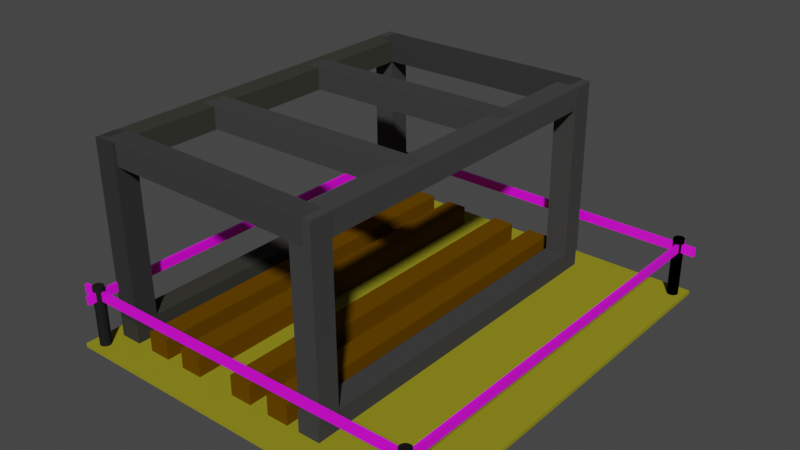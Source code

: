 # Source: blend.blend  (saved by Blender 2.80.75; exported with 4.5.12 LTS)
import bpy
from mathutils import Matrix  # noqa: F401  (used for matrix-valued properties, if any)

bpy.ops.wm.read_factory_settings(use_empty=True)
scene = bpy.context.scene
scene.name = 'Scene'

# ---- collections
col_collection = bpy.data.collections.new('Collection'); scene.collection.children.link(col_collection)

# ---- images (referenced by path relative to the original .blend; pixels are not part of the script)
import os
ASSET_DIR = os.environ.get("B2B_ASSET_DIR", "")  # directory of the original .blend (textures are referenced by path, not embedded)
HERE = os.path.dirname(os.path.abspath(__file__))  # packed textures are extracted next to this script under _unpacked/

def load_image(name, relpath, width, height, colorspace="sRGB"):
    """Load a texture the original file referenced (path relative to the .blend, or extracted next to this script)."""
    p = next((c for c in (os.path.join(HERE, relpath), os.path.join(ASSET_DIR, relpath)) if relpath and os.path.exists(c)), "")
    if p:
        img = bpy.data.images.load(p, check_existing=True)
        img.name = name
    else:  # same state as the original file: an image datablock whose file is absent (Cycles renders it pink)
        img = bpy.data.images.new(name, width, height)
        img.source = "FILE"
        img.filepath = "//" + (relpath or name)
    img.colorspace_settings.name = colorspace
    return img
img_polosy_zheltyy_chernyy_f8074ed_jpg = load_image('polosy-zheltyy-chernyy-f8074ed.jpg', 'polosy-zheltyy-chernyy-f8074ed.jpg', 1024, 1024, 'sRGB')
img_polosy_zheltyy_chernyy_f8074ed_jpg_001 = load_image('polosy-zheltyy-chernyy-f8074ed.jpg.001', 'polosy-zheltyy-chernyy-f8074ed.jpg', 1024, 1024, 'sRGB')
img_polosy_zheltyy_chernyy_f8074ed_jpg_002 = load_image('polosy-zheltyy-chernyy-f8074ed.jpg.002', 'polosy-zheltyy-chernyy-f8074ed.jpg', 1024, 1024, 'sRGB')
img_polosy_zheltyy_chernyy_f8074ed_jpg_003 = load_image('polosy-zheltyy-chernyy-f8074ed.jpg.003', 'polosy-zheltyy-chernyy-f8074ed.jpg', 1024, 1024, 'sRGB')

# ---- materials (node trees are filled in below, after node groups)
mat_material = bpy.data.materials.new('Material')
mat_material.alpha_threshold = 0.0
mat_material.use_transparent_shadow = False
mat_material.diffuse_color = (0.2883, 0.2659, 0.01665, 1.0)
mat_material.line_color = (0.0, 0.0, 0.0, 1.0)
mat_material_027 = bpy.data.materials.new('Material.027')
mat_material_027.use_transparent_shadow = False
mat_material_027.diffuse_color = (0.0, 0.0, 0.0, 1.0)
mat_material_028 = bpy.data.materials.new('Material.028')
mat_material_028.use_transparent_shadow = False
mat_material_028.diffuse_color = (0.01467, 0.01467, 0.01467, 1.0)
mat_material_030 = bpy.data.materials.new('Material.030')
mat_material_030.use_transparent_shadow = False
mat_material_030.diffuse_color = (0.01467, 0.01467, 0.01467, 1.0)
mat_material_029 = bpy.data.materials.new('Material.029')
mat_material_029.use_transparent_shadow = False
mat_material_029.diffuse_color = (0.01002, 0.01002, 0.01002, 1.0)
mat_material_002 = bpy.data.materials.new('Material.002')
mat_material_002.use_transparent_shadow = False
mat_material_003 = bpy.data.materials.new('Material.003')
mat_material_003.use_transparent_shadow = False
mat_material_004 = bpy.data.materials.new('Material.004')
mat_material_004.use_transparent_shadow = False
mat_material_005 = bpy.data.materials.new('Material.005')
mat_material_005.use_transparent_shadow = False
mat_material_006 = bpy.data.materials.new('Material.006')
mat_material_006.use_transparent_shadow = False
mat_material_006.diffuse_color = (0.1237, 0.0558, 0.0, 1.0)
mat_material_001 = bpy.data.materials.new('Material.001')
mat_material_001.use_transparent_shadow = False
mat_material_001.diffuse_color = (0.05222, 0.05222, 0.05222, 1.0)
mat_material_011 = bpy.data.materials.new('Material.011')
mat_material_011.use_transparent_shadow = False
mat_material_011.diffuse_color = (0.03522, 0.03522, 0.03522, 1.0)
mat_material_013 = bpy.data.materials.new('Material.013')
mat_material_013.use_transparent_shadow = False
mat_material_013.diffuse_color = (0.04203, 0.04155, 0.03464, 1.0)
mat_material_015 = bpy.data.materials.new('Material.015')
mat_material_015.use_transparent_shadow = False
mat_material_015.diffuse_color = (0.04955, 0.04955, 0.04955, 1.0)
mat_material_016 = bpy.data.materials.new('Material.016')
mat_material_016.use_transparent_shadow = False
mat_material_016.diffuse_color = (0.05222, 0.05222, 0.05222, 1.0)
mat_material_017 = bpy.data.materials.new('Material.017')
mat_material_017.use_transparent_shadow = False
mat_material_017.diffuse_color = (0.05222, 0.05222, 0.05222, 1.0)
mat_material_018 = bpy.data.materials.new('Material.018')
mat_material_018.use_transparent_shadow = False
mat_material_018.diffuse_color = (0.05497, 0.05497, 0.05497, 1.0)
mat_material_019 = bpy.data.materials.new('Material.019')
mat_material_019.use_transparent_shadow = False
mat_material_019.diffuse_color = (0.04445, 0.04395, 0.0366, 1.0)
mat_material_020 = bpy.data.materials.new('Material.020')
mat_material_020.use_transparent_shadow = False
mat_material_020.diffuse_color = (0.04696, 0.04696, 0.04696, 1.0)
mat_material_021 = bpy.data.materials.new('Material.021')
mat_material_021.use_transparent_shadow = False
mat_material_021.diffuse_color = (0.03741, 0.03741, 0.03741, 1.0)
mat_material_022 = bpy.data.materials.new('Material.022')
mat_material_022.use_transparent_shadow = False
mat_material_022.diffuse_color = (0.04955, 0.04955, 0.04955, 1.0)
mat_material_023 = bpy.data.materials.new('Material.023')
mat_material_023.use_transparent_shadow = False
mat_material_023.diffuse_color = (0.05222, 0.05222, 0.05222, 1.0)
mat_material_024 = bpy.data.materials.new('Material.024')
mat_material_024.use_transparent_shadow = False
mat_material_024.diffuse_color = (0.1237, 0.0558, 0.0, 1.0)
mat_material_025 = bpy.data.materials.new('Material.025')
mat_material_025.use_transparent_shadow = False
mat_material_025.diffuse_color = (0.1237, 0.0558, 0.0, 1.0)
mat_material_026 = bpy.data.materials.new('Material.026')
mat_material_026.use_transparent_shadow = False
mat_material_026.diffuse_color = (0.1237, 0.0558, 0.0, 1.0)

# ---- material node trees
mat_material_002.use_nodes = True; mat_material_002.node_tree.nodes.clear()
_N = mat_material_002.node_tree.nodes; _L = mat_material_002.node_tree.links
n0 = _N.new('ShaderNodeOutputMaterial'); n0.name = 'Material Output'; n0.location = (300, 300)
n1 = _N.new('ShaderNodeBsdfPrincipled'); n1.name = 'Principled BSDF'; n1.location = (10, 300)
n1.distribution = 'GGX'
n1.subsurface_method = 'BURLEY'
n1.inputs[3].default_value = 1.45
n1.inputs[27].default_value = (0.0, 0.0, 0.0, 1.0)
n1.inputs[28].default_value = 1.0
n2 = _N.new('ShaderNodeTexImage'); n2.name = 'Image Texture'; n2.location = (-375, 143)
n2.image = img_polosy_zheltyy_chernyy_f8074ed_jpg
_L.new(n1.outputs[0], n0.inputs[0])
_L.new(n2.outputs[0], n1.inputs[0])
n0.is_active_output = True
mat_material_003.use_nodes = True; mat_material_003.node_tree.nodes.clear()
_N = mat_material_003.node_tree.nodes; _L = mat_material_003.node_tree.links
n0 = _N.new('ShaderNodeOutputMaterial'); n0.name = 'Material Output'; n0.location = (300, 300)
n1 = _N.new('ShaderNodeBsdfPrincipled'); n1.name = 'Principled BSDF'; n1.location = (10, 300)
n1.distribution = 'GGX'
n1.subsurface_method = 'BURLEY'
n1.inputs[3].default_value = 1.45
n1.inputs[27].default_value = (0.0, 0.0, 0.0, 1.0)
n1.inputs[28].default_value = 1.0
n2 = _N.new('ShaderNodeTexImage'); n2.name = 'Image Texture'; n2.location = (-375, 143)
n2.image = img_polosy_zheltyy_chernyy_f8074ed_jpg_001
_L.new(n1.outputs[0], n0.inputs[0])
_L.new(n2.outputs[0], n1.inputs[0])
n0.is_active_output = True
mat_material_004.use_nodes = True; mat_material_004.node_tree.nodes.clear()
_N = mat_material_004.node_tree.nodes; _L = mat_material_004.node_tree.links
n0 = _N.new('ShaderNodeOutputMaterial'); n0.name = 'Material Output'; n0.location = (300, 300)
n1 = _N.new('ShaderNodeBsdfPrincipled'); n1.name = 'Principled BSDF'; n1.location = (10, 300)
n1.distribution = 'GGX'
n1.subsurface_method = 'BURLEY'
n1.inputs[3].default_value = 1.45
n1.inputs[27].default_value = (0.0, 0.0, 0.0, 1.0)
n1.inputs[28].default_value = 1.0
n2 = _N.new('ShaderNodeTexImage'); n2.name = 'Image Texture'; n2.location = (-375, 143)
n2.image = img_polosy_zheltyy_chernyy_f8074ed_jpg_002
_L.new(n1.outputs[0], n0.inputs[0])
_L.new(n2.outputs[0], n1.inputs[0])
n0.is_active_output = True
mat_material_005.use_nodes = True; mat_material_005.node_tree.nodes.clear()
_N = mat_material_005.node_tree.nodes; _L = mat_material_005.node_tree.links
n0 = _N.new('ShaderNodeOutputMaterial'); n0.name = 'Material Output'; n0.location = (300, 300)
n1 = _N.new('ShaderNodeBsdfPrincipled'); n1.name = 'Principled BSDF'; n1.location = (10, 300)
n1.distribution = 'GGX'
n1.subsurface_method = 'BURLEY'
n1.inputs[3].default_value = 1.45
n1.inputs[27].default_value = (0.0, 0.0, 0.0, 1.0)
n1.inputs[28].default_value = 1.0
n2 = _N.new('ShaderNodeTexImage'); n2.name = 'Image Texture'; n2.location = (-375, 143)
n2.image = img_polosy_zheltyy_chernyy_f8074ed_jpg_003
_L.new(n1.outputs[0], n0.inputs[0])
_L.new(n2.outputs[0], n1.inputs[0])
n0.is_active_output = True

# ---- world
world_world = bpy.data.worlds.new('World'); scene.world = world_world
world_world.use_nodes = True; world_world.node_tree.nodes.clear()
_N = world_world.node_tree.nodes; _L = world_world.node_tree.links
n0 = _N.new('ShaderNodeOutputWorld'); n0.name = 'World Output'; n0.location = (300, 300)
n1 = _N.new('ShaderNodeBackground'); n1.name = 'Background'; n1.location = (10, 300)
n1.inputs[0].default_value = (0.05088, 0.05088, 0.05088, 1.0)
_L.new(n1.outputs[0], n0.inputs[0])
n0.is_active_output = True
world_world.color = (0.05088, 0.05088, 0.05088)
world_world.use_sun_shadow = False
world_world.sun_shadow_jitter_overblur = 0.0

# ---- meshes
me_cube = bpy.data.meshes.new('Cube')
me_cube.from_pydata([(1.0, 1.0, 1.0), (1.0, 1.0, -1.0), (1.0, -1.0, 1.0), (1.0, -1.0, -1.0), (-1.0, 1.0, 1.0), (-1.0, 1.0, -1.0), (-1.0, -1.0, 1.0), (-1.0, -1.0, -1.0)], [], [(0, 4, 6, 2), (3, 2, 6, 7), (7, 6, 4, 5), (5, 1, 3, 7), (1, 0, 2, 3), (5, 4, 0, 1)])
_uv = me_cube.uv_layers.new(name='UVMap')
_uv.uv.foreach_set('vector', [0.375, 0.0, 0.625, 0.0, 0.625, 0.25, 0.375, 0.25, 0.375, 0.25, 0.625, 0.25, 0.625, 0.5, 0.375, 0.5, 0.375, 0.5, 0.625, 0.5, 0.625, 0.75, 0.375, 0.75, 0.375, 0.75, 0.625, 0.75, 0.625, 1.0, 0.375, 1.0, 0.125, 0.5, 0.375, 0.5, 0.375, 0.75, 0.125, 0.75, 0.625, 0.5, 0.875, 0.5, 0.875, 0.75, 0.625, 0.75])
me_cube.materials.append(mat_material)
me_cube.use_remesh_preserve_volume = False
me_cube.use_remesh_preserve_attributes = False
me_cube.use_mirror_vertex_groups = False
me_cube.update()
me_cylinder = bpy.data.meshes.new('Cylinder')
me_cylinder.from_pydata([(0.0, 1.0, -1.0), (0.0, 1.0, 1.0), (0.1951, 0.9808, -1.0), (0.1951, 0.9808, 1.0), (0.3827, 0.9239, -1.0), (0.3827, 0.9239, 1.0), (0.5556, 0.8315, -1.0), (0.5556, 0.8315, 1.0), (0.7071, 0.7071, -1.0), (0.7071, 0.7071, 1.0), (0.8315, 0.5556, -1.0), (0.8315, 0.5556, 1.0), (0.9239, 0.3827, -1.0), (0.9239, 0.3827, 1.0), (0.9808, 0.1951, -1.0), (0.9808, 0.1951, 1.0), (1.0, 7.55e-08, -1.0), (1.0, 7.55e-08, 1.0), (0.9808, -0.1951, -1.0), (0.9808, -0.1951, 1.0), (0.9239, -0.3827, -1.0), (0.9239, -0.3827, 1.0), (0.8315, -0.5556, -1.0), (0.8315, -0.5556, 1.0), (0.7071, -0.7071, -1.0), (0.7071, -0.7071, 1.0), (0.5556, -0.8315, -1.0), (0.5556, -0.8315, 1.0), (0.3827, -0.9239, -1.0), (0.3827, -0.9239, 1.0), (0.1951, -0.9808, -1.0), (0.1951, -0.9808, 1.0), (-3.258e-07, -1.0, -1.0), (-3.258e-07, -1.0, 1.0), (-0.1951, -0.9808, -1.0), (-0.1951, -0.9808, 1.0), (-0.3827, -0.9239, -1.0), (-0.3827, -0.9239, 1.0), (-0.5556, -0.8315, -1.0), (-0.5556, -0.8315, 1.0), (-0.7071, -0.7071, -1.0), (-0.7071, -0.7071, 1.0), (-0.8315, -0.5556, -1.0), (-0.8315, -0.5556, 1.0), (-0.9239, -0.3827, -1.0), (-0.9239, -0.3827, 1.0), (-0.9808, -0.1951, -1.0), (-0.9808, -0.1951, 1.0), (-1.0, 9.656e-07, -1.0), (-1.0, 9.656e-07, 1.0), (-0.9808, 0.1951, -1.0), (-0.9808, 0.1951, 1.0), (-0.9239, 0.3827, -1.0), (-0.9239, 0.3827, 1.0), (-0.8315, 0.5556, -1.0), (-0.8315, 0.5556, 1.0), (-0.7071, 0.7071, -1.0), (-0.7071, 0.7071, 1.0), (-0.5556, 0.8315, -1.0), (-0.5556, 0.8315, 1.0), (-0.3827, 0.9239, -1.0), (-0.3827, 0.9239, 1.0), (-0.1951, 0.9808, -1.0), (-0.1951, 0.9808, 1.0)], [], [(0, 1, 3, 2), (2, 3, 5, 4), (4, 5, 7, 6), (6, 7, 9, 8), (8, 9, 11, 10), (10, 11, 13, 12), (12, 13, 15, 14), (14, 15, 17, 16), (16, 17, 19, 18), (18, 19, 21, 20), (20, 21, 23, 22), (22, 23, 25, 24), (24, 25, 27, 26), (26, 27, 29, 28), (28, 29, 31, 30), (30, 31, 33, 32), (32, 33, 35, 34), (34, 35, 37, 36), (36, 37, 39, 38), (38, 39, 41, 40), (40, 41, 43, 42), (42, 43, 45, 44), (44, 45, 47, 46), (46, 47, 49, 48), (48, 49, 51, 50), (50, 51, 53, 52), (52, 53, 55, 54), (54, 55, 57, 56), (56, 57, 59, 58), (58, 59, 61, 60), (3, 1, 63, 61, 59, 57, 55, 53, 51, 49, 47, 45, 43, 41, 39, 37, 35, 33, 31, 29, 27, 25, 23, 21, 19, 17, 15, 13, 11, 9, 7, 5), (60, 61, 63, 62), (62, 63, 1, 0), (0, 2, 4, 6, 8, 10, 12, 14, 16, 18, 20, 22, 24, 26, 28, 30, 32, 34, 36, 38, 40, 42, 44, 46, 48, 50, 52, 54, 56, 58, 60, 62)])
_uv = me_cylinder.uv_layers.new(name='UVMap')
_uv.uv.foreach_set('vector', [1.0, 0.5, 1.0, 1.0, 0.9688, 1.0, 0.9688, 0.5, 0.9688, 0.5, 0.9688, 1.0, 0.9375, 1.0, 0.9375, 0.5, 0.9375, 0.5, 0.9375, 1.0, 0.9062, 1.0, 0.9062, 0.5, 0.9062, 0.5, 0.9062, 1.0, 0.875, 1.0, 0.875, 0.5, 0.875, 0.5, 0.875, 1.0, 0.8438, 1.0, 0.8438, 0.5, 0.8438, 0.5, 0.8438, 1.0, 0.8125, 1.0, 0.8125, 0.5, 0.8125, 0.5, 0.8125, 1.0, 0.7812, 1.0, 0.7812, 0.5, 0.7812, 0.5, 0.7812, 1.0, 0.75, 1.0, 0.75, 0.5, 0.75, 0.5, 0.75, 1.0, 0.7188, 1.0, 0.7188, 0.5, 0.7188, 0.5, 0.7188, 1.0, 0.6875, 1.0, 0.6875, 0.5, 0.6875, 0.5, 0.6875, 1.0, 0.6562, 1.0, 0.6562, 0.5, 0.6562, 0.5, 0.6562, 1.0, 0.625, 1.0, 0.625, 0.5, 0.625, 0.5, 0.625, 1.0, 0.5938, 1.0, 0.5938, 0.5, 0.5938, 0.5, 0.5938, 1.0, 0.5625, 1.0, 0.5625, 0.5, 0.5625, 0.5, 0.5625, 1.0, 0.5312, 1.0, 0.5312, 0.5, 0.5312, 0.5, 0.5312, 1.0, 0.5, 1.0, 0.5, 0.5, 0.5, 0.5, 0.5, 1.0, 0.4688, 1.0, 0.4688, 0.5, 0.4688, 0.5, 0.4688, 1.0, 0.4375, 1.0, 0.4375, 0.5, 0.4375, 0.5, 0.4375, 1.0, 0.4062, 1.0, 0.4062, 0.5, 0.4062, 0.5, 0.4062, 1.0, 0.375, 1.0, 0.375, 0.5, 0.375, 0.5, 0.375, 1.0, 0.3438, 1.0, 0.3438, 0.5, 0.3438, 0.5, 0.3438, 1.0, 0.3125, 1.0, 0.3125, 0.5, 0.3125, 0.5, 0.3125, 1.0, 0.2812, 1.0, 0.2812, 0.5, 0.2812, 0.5, 0.2812, 1.0, 0.25, 1.0, 0.25, 0.5, 0.25, 0.5, 0.25, 1.0, 0.2188, 1.0, 0.2188, 0.5, 0.2188, 0.5, 0.2188, 1.0, 0.1875, 1.0, 0.1875, 0.5, 0.1875, 0.5, 0.1875, 1.0, 0.1562, 1.0, 0.1562, 0.5, 0.1562, 0.5, 0.1562, 1.0, 0.125, 1.0, 0.125, 0.5, 0.125, 0.5, 0.125, 1.0, 0.09375, 1.0, 0.09375, 0.5, 0.09375, 0.5, 0.09375, 1.0, 0.0625, 1.0, 0.0625, 0.5, 0.2968, 0.4854, 0.25, 0.49, 0.2032, 0.4854, 0.1582, 0.4717, 0.1167, 0.4496, 0.08029, 0.4197, 0.05045, 0.3833, 0.02827, 0.3418, 0.01461, 0.2968, 0.01, 0.25, 0.01461, 0.2032, 0.02827, 0.1582, 0.05045, 0.1167, 0.08029, 0.08029, 0.1167, 0.05045, 0.1582, 0.02827, 0.2032, 0.01461, 0.25, 0.01, 0.2968, 0.01461, 0.3418, 0.02827, 0.3833, 0.05045, 0.4197, 0.08029, 0.4496, 0.1167, 0.4717, 0.1582, 0.4854, 0.2032, 0.49, 0.25, 0.4854, 0.2968, 0.4717, 0.3418, 0.4496, 0.3833, 0.4197, 0.4197, 0.3833, 0.4496, 0.3418, 0.4717, 0.0625, 0.5, 0.0625, 1.0, 0.03125, 1.0, 0.03125, 0.5, 0.03125, 0.5, 0.03125, 1.0, 0.0, 1.0, 0.0, 0.5, 0.75, 0.49, 0.7968, 0.4854, 0.8418, 0.4717, 0.8833, 0.4496, 0.9197, 0.4197, 0.9496, 0.3833, 0.9717, 0.3418, 0.9854, 0.2968, 0.99, 0.25, 0.9854, 0.2032, 0.9717, 0.1582, 0.9496, 0.1167, 0.9197, 0.08029, 0.8833, 0.05045, 0.8418, 0.02827, 0.7968, 0.01461, 0.75, 0.01, 0.7032, 0.01461, 0.6582, 0.02827, 0.6167, 0.05045, 0.5803, 0.08029, 0.5504, 0.1167, 0.5283, 0.1582, 0.5146, 0.2032, 0.51, 0.25, 0.5146, 0.2968, 0.5283, 0.3418, 0.5504, 0.3833, 0.5803, 0.4197, 0.6167, 0.4496, 0.6582, 0.4717, 0.7032, 0.4854])
me_cylinder.materials.append(mat_material_027)
me_cylinder.use_remesh_preserve_volume = False
me_cylinder.use_remesh_preserve_attributes = False
me_cylinder.use_mirror_vertex_groups = False
me_cylinder.update()
me_cylinder_001 = bpy.data.meshes.new('Cylinder.001')
me_cylinder_001.from_pydata([(0.0, 1.0, -1.0), (0.0, 1.0, 1.0), (0.1951, 0.9808, -1.0), (0.1951, 0.9808, 1.0), (0.3827, 0.9239, -1.0), (0.3827, 0.9239, 1.0), (0.5556, 0.8315, -1.0), (0.5556, 0.8315, 1.0), (0.7071, 0.7071, -1.0), (0.7071, 0.7071, 1.0), (0.8315, 0.5556, -1.0), (0.8315, 0.5556, 1.0), (0.9239, 0.3827, -1.0), (0.9239, 0.3827, 1.0), (0.9808, 0.1951, -1.0), (0.9808, 0.1951, 1.0), (1.0, 7.55e-08, -1.0), (1.0, 7.55e-08, 1.0), (0.9808, -0.1951, -1.0), (0.9808, -0.1951, 1.0), (0.9239, -0.3827, -1.0), (0.9239, -0.3827, 1.0), (0.8315, -0.5556, -1.0), (0.8315, -0.5556, 1.0), (0.7071, -0.7071, -1.0), (0.7071, -0.7071, 1.0), (0.5556, -0.8315, -1.0), (0.5556, -0.8315, 1.0), (0.3827, -0.9239, -1.0), (0.3827, -0.9239, 1.0), (0.1951, -0.9808, -1.0), (0.1951, -0.9808, 1.0), (-3.258e-07, -1.0, -1.0), (-3.258e-07, -1.0, 1.0), (-0.1951, -0.9808, -1.0), (-0.1951, -0.9808, 1.0), (-0.3827, -0.9239, -1.0), (-0.3827, -0.9239, 1.0), (-0.5556, -0.8315, -1.0), (-0.5556, -0.8315, 1.0), (-0.7071, -0.7071, -1.0), (-0.7071, -0.7071, 1.0), (-0.8315, -0.5556, -1.0), (-0.8315, -0.5556, 1.0), (-0.9239, -0.3827, -1.0), (-0.9239, -0.3827, 1.0), (-0.9808, -0.1951, -1.0), (-0.9808, -0.1951, 1.0), (-1.0, 9.656e-07, -1.0), (-1.0, 9.656e-07, 1.0), (-0.9808, 0.1951, -1.0), (-0.9808, 0.1951, 1.0), (-0.9239, 0.3827, -1.0), (-0.9239, 0.3827, 1.0), (-0.8315, 0.5556, -1.0), (-0.8315, 0.5556, 1.0), (-0.7071, 0.7071, -1.0), (-0.7071, 0.7071, 1.0), (-0.5556, 0.8315, -1.0), (-0.5556, 0.8315, 1.0), (-0.3827, 0.9239, -1.0), (-0.3827, 0.9239, 1.0), (-0.1951, 0.9808, -1.0), (-0.1951, 0.9808, 1.0)], [], [(0, 1, 3, 2), (2, 3, 5, 4), (4, 5, 7, 6), (6, 7, 9, 8), (8, 9, 11, 10), (10, 11, 13, 12), (12, 13, 15, 14), (14, 15, 17, 16), (16, 17, 19, 18), (18, 19, 21, 20), (20, 21, 23, 22), (22, 23, 25, 24), (24, 25, 27, 26), (26, 27, 29, 28), (28, 29, 31, 30), (30, 31, 33, 32), (32, 33, 35, 34), (34, 35, 37, 36), (36, 37, 39, 38), (38, 39, 41, 40), (40, 41, 43, 42), (42, 43, 45, 44), (44, 45, 47, 46), (46, 47, 49, 48), (48, 49, 51, 50), (50, 51, 53, 52), (52, 53, 55, 54), (54, 55, 57, 56), (56, 57, 59, 58), (58, 59, 61, 60), (3, 1, 63, 61, 59, 57, 55, 53, 51, 49, 47, 45, 43, 41, 39, 37, 35, 33, 31, 29, 27, 25, 23, 21, 19, 17, 15, 13, 11, 9, 7, 5), (60, 61, 63, 62), (62, 63, 1, 0), (0, 2, 4, 6, 8, 10, 12, 14, 16, 18, 20, 22, 24, 26, 28, 30, 32, 34, 36, 38, 40, 42, 44, 46, 48, 50, 52, 54, 56, 58, 60, 62)])
_uv = me_cylinder_001.uv_layers.new(name='UVMap')
_uv.uv.foreach_set('vector', [1.0, 0.5, 1.0, 1.0, 0.9688, 1.0, 0.9688, 0.5, 0.9688, 0.5, 0.9688, 1.0, 0.9375, 1.0, 0.9375, 0.5, 0.9375, 0.5, 0.9375, 1.0, 0.9062, 1.0, 0.9062, 0.5, 0.9062, 0.5, 0.9062, 1.0, 0.875, 1.0, 0.875, 0.5, 0.875, 0.5, 0.875, 1.0, 0.8438, 1.0, 0.8438, 0.5, 0.8438, 0.5, 0.8438, 1.0, 0.8125, 1.0, 0.8125, 0.5, 0.8125, 0.5, 0.8125, 1.0, 0.7812, 1.0, 0.7812, 0.5, 0.7812, 0.5, 0.7812, 1.0, 0.75, 1.0, 0.75, 0.5, 0.75, 0.5, 0.75, 1.0, 0.7188, 1.0, 0.7188, 0.5, 0.7188, 0.5, 0.7188, 1.0, 0.6875, 1.0, 0.6875, 0.5, 0.6875, 0.5, 0.6875, 1.0, 0.6562, 1.0, 0.6562, 0.5, 0.6562, 0.5, 0.6562, 1.0, 0.625, 1.0, 0.625, 0.5, 0.625, 0.5, 0.625, 1.0, 0.5938, 1.0, 0.5938, 0.5, 0.5938, 0.5, 0.5938, 1.0, 0.5625, 1.0, 0.5625, 0.5, 0.5625, 0.5, 0.5625, 1.0, 0.5312, 1.0, 0.5312, 0.5, 0.5312, 0.5, 0.5312, 1.0, 0.5, 1.0, 0.5, 0.5, 0.5, 0.5, 0.5, 1.0, 0.4688, 1.0, 0.4688, 0.5, 0.4688, 0.5, 0.4688, 1.0, 0.4375, 1.0, 0.4375, 0.5, 0.4375, 0.5, 0.4375, 1.0, 0.4062, 1.0, 0.4062, 0.5, 0.4062, 0.5, 0.4062, 1.0, 0.375, 1.0, 0.375, 0.5, 0.375, 0.5, 0.375, 1.0, 0.3438, 1.0, 0.3438, 0.5, 0.3438, 0.5, 0.3438, 1.0, 0.3125, 1.0, 0.3125, 0.5, 0.3125, 0.5, 0.3125, 1.0, 0.2812, 1.0, 0.2812, 0.5, 0.2812, 0.5, 0.2812, 1.0, 0.25, 1.0, 0.25, 0.5, 0.25, 0.5, 0.25, 1.0, 0.2188, 1.0, 0.2188, 0.5, 0.2188, 0.5, 0.2188, 1.0, 0.1875, 1.0, 0.1875, 0.5, 0.1875, 0.5, 0.1875, 1.0, 0.1562, 1.0, 0.1562, 0.5, 0.1562, 0.5, 0.1562, 1.0, 0.125, 1.0, 0.125, 0.5, 0.125, 0.5, 0.125, 1.0, 0.09375, 1.0, 0.09375, 0.5, 0.09375, 0.5, 0.09375, 1.0, 0.0625, 1.0, 0.0625, 0.5, 0.2968, 0.4854, 0.25, 0.49, 0.2032, 0.4854, 0.1582, 0.4717, 0.1167, 0.4496, 0.08029, 0.4197, 0.05045, 0.3833, 0.02827, 0.3418, 0.01461, 0.2968, 0.01, 0.25, 0.01461, 0.2032, 0.02827, 0.1582, 0.05045, 0.1167, 0.08029, 0.08029, 0.1167, 0.05045, 0.1582, 0.02827, 0.2032, 0.01461, 0.25, 0.01, 0.2968, 0.01461, 0.3418, 0.02827, 0.3833, 0.05045, 0.4197, 0.08029, 0.4496, 0.1167, 0.4717, 0.1582, 0.4854, 0.2032, 0.49, 0.25, 0.4854, 0.2968, 0.4717, 0.3418, 0.4496, 0.3833, 0.4197, 0.4197, 0.3833, 0.4496, 0.3418, 0.4717, 0.0625, 0.5, 0.0625, 1.0, 0.03125, 1.0, 0.03125, 0.5, 0.03125, 0.5, 0.03125, 1.0, 0.0, 1.0, 0.0, 0.5, 0.75, 0.49, 0.7968, 0.4854, 0.8418, 0.4717, 0.8833, 0.4496, 0.9197, 0.4197, 0.9496, 0.3833, 0.9717, 0.3418, 0.9854, 0.2968, 0.99, 0.25, 0.9854, 0.2032, 0.9717, 0.1582, 0.9496, 0.1167, 0.9197, 0.08029, 0.8833, 0.05045, 0.8418, 0.02827, 0.7968, 0.01461, 0.75, 0.01, 0.7032, 0.01461, 0.6582, 0.02827, 0.6167, 0.05045, 0.5803, 0.08029, 0.5504, 0.1167, 0.5283, 0.1582, 0.5146, 0.2032, 0.51, 0.25, 0.5146, 0.2968, 0.5283, 0.3418, 0.5504, 0.3833, 0.5803, 0.4197, 0.6167, 0.4496, 0.6582, 0.4717, 0.7032, 0.4854])
me_cylinder_001.materials.append(mat_material_028)
me_cylinder_001.use_remesh_preserve_volume = False
me_cylinder_001.use_remesh_preserve_attributes = False
me_cylinder_001.use_mirror_vertex_groups = False
me_cylinder_001.update()
me_cylinder_002 = bpy.data.meshes.new('Cylinder.002')
me_cylinder_002.from_pydata([(0.0, 1.0, -1.0), (0.0, 1.0, 1.0), (0.1951, 0.9808, -1.0), (0.1951, 0.9808, 1.0), (0.3827, 0.9239, -1.0), (0.3827, 0.9239, 1.0), (0.5556, 0.8315, -1.0), (0.5556, 0.8315, 1.0), (0.7071, 0.7071, -1.0), (0.7071, 0.7071, 1.0), (0.8315, 0.5556, -1.0), (0.8315, 0.5556, 1.0), (0.9239, 0.3827, -1.0), (0.9239, 0.3827, 1.0), (0.9808, 0.1951, -1.0), (0.9808, 0.1951, 1.0), (1.0, 7.55e-08, -1.0), (1.0, 7.55e-08, 1.0), (0.9808, -0.1951, -1.0), (0.9808, -0.1951, 1.0), (0.9239, -0.3827, -1.0), (0.9239, -0.3827, 1.0), (0.8315, -0.5556, -1.0), (0.8315, -0.5556, 1.0), (0.7071, -0.7071, -1.0), (0.7071, -0.7071, 1.0), (0.5556, -0.8315, -1.0), (0.5556, -0.8315, 1.0), (0.3827, -0.9239, -1.0), (0.3827, -0.9239, 1.0), (0.1951, -0.9808, -1.0), (0.1951, -0.9808, 1.0), (-3.258e-07, -1.0, -1.0), (-3.258e-07, -1.0, 1.0), (-0.1951, -0.9808, -1.0), (-0.1951, -0.9808, 1.0), (-0.3827, -0.9239, -1.0), (-0.3827, -0.9239, 1.0), (-0.5556, -0.8315, -1.0), (-0.5556, -0.8315, 1.0), (-0.7071, -0.7071, -1.0), (-0.7071, -0.7071, 1.0), (-0.8315, -0.5556, -1.0), (-0.8315, -0.5556, 1.0), (-0.9239, -0.3827, -1.0), (-0.9239, -0.3827, 1.0), (-0.9808, -0.1951, -1.0), (-0.9808, -0.1951, 1.0), (-1.0, 9.656e-07, -1.0), (-1.0, 9.656e-07, 1.0), (-0.9808, 0.1951, -1.0), (-0.9808, 0.1951, 1.0), (-0.9239, 0.3827, -1.0), (-0.9239, 0.3827, 1.0), (-0.8315, 0.5556, -1.0), (-0.8315, 0.5556, 1.0), (-0.7071, 0.7071, -1.0), (-0.7071, 0.7071, 1.0), (-0.5556, 0.8315, -1.0), (-0.5556, 0.8315, 1.0), (-0.3827, 0.9239, -1.0), (-0.3827, 0.9239, 1.0), (-0.1951, 0.9808, -1.0), (-0.1951, 0.9808, 1.0)], [], [(0, 1, 3, 2), (2, 3, 5, 4), (4, 5, 7, 6), (6, 7, 9, 8), (8, 9, 11, 10), (10, 11, 13, 12), (12, 13, 15, 14), (14, 15, 17, 16), (16, 17, 19, 18), (18, 19, 21, 20), (20, 21, 23, 22), (22, 23, 25, 24), (24, 25, 27, 26), (26, 27, 29, 28), (28, 29, 31, 30), (30, 31, 33, 32), (32, 33, 35, 34), (34, 35, 37, 36), (36, 37, 39, 38), (38, 39, 41, 40), (40, 41, 43, 42), (42, 43, 45, 44), (44, 45, 47, 46), (46, 47, 49, 48), (48, 49, 51, 50), (50, 51, 53, 52), (52, 53, 55, 54), (54, 55, 57, 56), (56, 57, 59, 58), (58, 59, 61, 60), (3, 1, 63, 61, 59, 57, 55, 53, 51, 49, 47, 45, 43, 41, 39, 37, 35, 33, 31, 29, 27, 25, 23, 21, 19, 17, 15, 13, 11, 9, 7, 5), (60, 61, 63, 62), (62, 63, 1, 0), (0, 2, 4, 6, 8, 10, 12, 14, 16, 18, 20, 22, 24, 26, 28, 30, 32, 34, 36, 38, 40, 42, 44, 46, 48, 50, 52, 54, 56, 58, 60, 62)])
_uv = me_cylinder_002.uv_layers.new(name='UVMap')
_uv.uv.foreach_set('vector', [1.0, 0.5, 1.0, 1.0, 0.9688, 1.0, 0.9688, 0.5, 0.9688, 0.5, 0.9688, 1.0, 0.9375, 1.0, 0.9375, 0.5, 0.9375, 0.5, 0.9375, 1.0, 0.9062, 1.0, 0.9062, 0.5, 0.9062, 0.5, 0.9062, 1.0, 0.875, 1.0, 0.875, 0.5, 0.875, 0.5, 0.875, 1.0, 0.8438, 1.0, 0.8438, 0.5, 0.8438, 0.5, 0.8438, 1.0, 0.8125, 1.0, 0.8125, 0.5, 0.8125, 0.5, 0.8125, 1.0, 0.7812, 1.0, 0.7812, 0.5, 0.7812, 0.5, 0.7812, 1.0, 0.75, 1.0, 0.75, 0.5, 0.75, 0.5, 0.75, 1.0, 0.7188, 1.0, 0.7188, 0.5, 0.7188, 0.5, 0.7188, 1.0, 0.6875, 1.0, 0.6875, 0.5, 0.6875, 0.5, 0.6875, 1.0, 0.6562, 1.0, 0.6562, 0.5, 0.6562, 0.5, 0.6562, 1.0, 0.625, 1.0, 0.625, 0.5, 0.625, 0.5, 0.625, 1.0, 0.5938, 1.0, 0.5938, 0.5, 0.5938, 0.5, 0.5938, 1.0, 0.5625, 1.0, 0.5625, 0.5, 0.5625, 0.5, 0.5625, 1.0, 0.5312, 1.0, 0.5312, 0.5, 0.5312, 0.5, 0.5312, 1.0, 0.5, 1.0, 0.5, 0.5, 0.5, 0.5, 0.5, 1.0, 0.4688, 1.0, 0.4688, 0.5, 0.4688, 0.5, 0.4688, 1.0, 0.4375, 1.0, 0.4375, 0.5, 0.4375, 0.5, 0.4375, 1.0, 0.4062, 1.0, 0.4062, 0.5, 0.4062, 0.5, 0.4062, 1.0, 0.375, 1.0, 0.375, 0.5, 0.375, 0.5, 0.375, 1.0, 0.3438, 1.0, 0.3438, 0.5, 0.3438, 0.5, 0.3438, 1.0, 0.3125, 1.0, 0.3125, 0.5, 0.3125, 0.5, 0.3125, 1.0, 0.2812, 1.0, 0.2812, 0.5, 0.2812, 0.5, 0.2812, 1.0, 0.25, 1.0, 0.25, 0.5, 0.25, 0.5, 0.25, 1.0, 0.2188, 1.0, 0.2188, 0.5, 0.2188, 0.5, 0.2188, 1.0, 0.1875, 1.0, 0.1875, 0.5, 0.1875, 0.5, 0.1875, 1.0, 0.1562, 1.0, 0.1562, 0.5, 0.1562, 0.5, 0.1562, 1.0, 0.125, 1.0, 0.125, 0.5, 0.125, 0.5, 0.125, 1.0, 0.09375, 1.0, 0.09375, 0.5, 0.09375, 0.5, 0.09375, 1.0, 0.0625, 1.0, 0.0625, 0.5, 0.2968, 0.4854, 0.25, 0.49, 0.2032, 0.4854, 0.1582, 0.4717, 0.1167, 0.4496, 0.08029, 0.4197, 0.05045, 0.3833, 0.02827, 0.3418, 0.01461, 0.2968, 0.01, 0.25, 0.01461, 0.2032, 0.02827, 0.1582, 0.05045, 0.1167, 0.08029, 0.08029, 0.1167, 0.05045, 0.1582, 0.02827, 0.2032, 0.01461, 0.25, 0.01, 0.2968, 0.01461, 0.3418, 0.02827, 0.3833, 0.05045, 0.4197, 0.08029, 0.4496, 0.1167, 0.4717, 0.1582, 0.4854, 0.2032, 0.49, 0.25, 0.4854, 0.2968, 0.4717, 0.3418, 0.4496, 0.3833, 0.4197, 0.4197, 0.3833, 0.4496, 0.3418, 0.4717, 0.0625, 0.5, 0.0625, 1.0, 0.03125, 1.0, 0.03125, 0.5, 0.03125, 0.5, 0.03125, 1.0, 0.0, 1.0, 0.0, 0.5, 0.75, 0.49, 0.7968, 0.4854, 0.8418, 0.4717, 0.8833, 0.4496, 0.9197, 0.4197, 0.9496, 0.3833, 0.9717, 0.3418, 0.9854, 0.2968, 0.99, 0.25, 0.9854, 0.2032, 0.9717, 0.1582, 0.9496, 0.1167, 0.9197, 0.08029, 0.8833, 0.05045, 0.8418, 0.02827, 0.7968, 0.01461, 0.75, 0.01, 0.7032, 0.01461, 0.6582, 0.02827, 0.6167, 0.05045, 0.5803, 0.08029, 0.5504, 0.1167, 0.5283, 0.1582, 0.5146, 0.2032, 0.51, 0.25, 0.5146, 0.2968, 0.5283, 0.3418, 0.5504, 0.3833, 0.5803, 0.4197, 0.6167, 0.4496, 0.6582, 0.4717, 0.7032, 0.4854])
me_cylinder_002.materials.append(mat_material_030)
me_cylinder_002.use_remesh_preserve_volume = False
me_cylinder_002.use_remesh_preserve_attributes = False
me_cylinder_002.use_mirror_vertex_groups = False
me_cylinder_002.update()
me_cylinder_003 = bpy.data.meshes.new('Cylinder.003')
me_cylinder_003.from_pydata([(0.0, 1.0, -1.0), (0.0, 1.0, 1.0), (0.1951, 0.9808, -1.0), (0.1951, 0.9808, 1.0), (0.3827, 0.9239, -1.0), (0.3827, 0.9239, 1.0), (0.5556, 0.8315, -1.0), (0.5556, 0.8315, 1.0), (0.7071, 0.7071, -1.0), (0.7071, 0.7071, 1.0), (0.8315, 0.5556, -1.0), (0.8315, 0.5556, 1.0), (0.9239, 0.3827, -1.0), (0.9239, 0.3827, 1.0), (0.9808, 0.1951, -1.0), (0.9808, 0.1951, 1.0), (1.0, 7.55e-08, -1.0), (1.0, 7.55e-08, 1.0), (0.9808, -0.1951, -1.0), (0.9808, -0.1951, 1.0), (0.9239, -0.3827, -1.0), (0.9239, -0.3827, 1.0), (0.8315, -0.5556, -1.0), (0.8315, -0.5556, 1.0), (0.7071, -0.7071, -1.0), (0.7071, -0.7071, 1.0), (0.5556, -0.8315, -1.0), (0.5556, -0.8315, 1.0), (0.3827, -0.9239, -1.0), (0.3827, -0.9239, 1.0), (0.1951, -0.9808, -1.0), (0.1951, -0.9808, 1.0), (-3.258e-07, -1.0, -1.0), (-3.258e-07, -1.0, 1.0), (-0.1951, -0.9808, -1.0), (-0.1951, -0.9808, 1.0), (-0.3827, -0.9239, -1.0), (-0.3827, -0.9239, 1.0), (-0.5556, -0.8315, -1.0), (-0.5556, -0.8315, 1.0), (-0.7071, -0.7071, -1.0), (-0.7071, -0.7071, 1.0), (-0.8315, -0.5556, -1.0), (-0.8315, -0.5556, 1.0), (-0.9239, -0.3827, -1.0), (-0.9239, -0.3827, 1.0), (-0.9808, -0.1951, -1.0), (-0.9808, -0.1951, 1.0), (-1.0, 9.656e-07, -1.0), (-1.0, 9.656e-07, 1.0), (-0.9808, 0.1951, -1.0), (-0.9808, 0.1951, 1.0), (-0.9239, 0.3827, -1.0), (-0.9239, 0.3827, 1.0), (-0.8315, 0.5556, -1.0), (-0.8315, 0.5556, 1.0), (-0.7071, 0.7071, -1.0), (-0.7071, 0.7071, 1.0), (-0.5556, 0.8315, -1.0), (-0.5556, 0.8315, 1.0), (-0.3827, 0.9239, -1.0), (-0.3827, 0.9239, 1.0), (-0.1951, 0.9808, -1.0), (-0.1951, 0.9808, 1.0)], [], [(0, 1, 3, 2), (2, 3, 5, 4), (4, 5, 7, 6), (6, 7, 9, 8), (8, 9, 11, 10), (10, 11, 13, 12), (12, 13, 15, 14), (14, 15, 17, 16), (16, 17, 19, 18), (18, 19, 21, 20), (20, 21, 23, 22), (22, 23, 25, 24), (24, 25, 27, 26), (26, 27, 29, 28), (28, 29, 31, 30), (30, 31, 33, 32), (32, 33, 35, 34), (34, 35, 37, 36), (36, 37, 39, 38), (38, 39, 41, 40), (40, 41, 43, 42), (42, 43, 45, 44), (44, 45, 47, 46), (46, 47, 49, 48), (48, 49, 51, 50), (50, 51, 53, 52), (52, 53, 55, 54), (54, 55, 57, 56), (56, 57, 59, 58), (58, 59, 61, 60), (3, 1, 63, 61, 59, 57, 55, 53, 51, 49, 47, 45, 43, 41, 39, 37, 35, 33, 31, 29, 27, 25, 23, 21, 19, 17, 15, 13, 11, 9, 7, 5), (60, 61, 63, 62), (62, 63, 1, 0), (0, 2, 4, 6, 8, 10, 12, 14, 16, 18, 20, 22, 24, 26, 28, 30, 32, 34, 36, 38, 40, 42, 44, 46, 48, 50, 52, 54, 56, 58, 60, 62)])
_uv = me_cylinder_003.uv_layers.new(name='UVMap')
_uv.uv.foreach_set('vector', [1.0, 0.5, 1.0, 1.0, 0.9688, 1.0, 0.9688, 0.5, 0.9688, 0.5, 0.9688, 1.0, 0.9375, 1.0, 0.9375, 0.5, 0.9375, 0.5, 0.9375, 1.0, 0.9062, 1.0, 0.9062, 0.5, 0.9062, 0.5, 0.9062, 1.0, 0.875, 1.0, 0.875, 0.5, 0.875, 0.5, 0.875, 1.0, 0.8438, 1.0, 0.8438, 0.5, 0.8438, 0.5, 0.8438, 1.0, 0.8125, 1.0, 0.8125, 0.5, 0.8125, 0.5, 0.8125, 1.0, 0.7812, 1.0, 0.7812, 0.5, 0.7812, 0.5, 0.7812, 1.0, 0.75, 1.0, 0.75, 0.5, 0.75, 0.5, 0.75, 1.0, 0.7188, 1.0, 0.7188, 0.5, 0.7188, 0.5, 0.7188, 1.0, 0.6875, 1.0, 0.6875, 0.5, 0.6875, 0.5, 0.6875, 1.0, 0.6562, 1.0, 0.6562, 0.5, 0.6562, 0.5, 0.6562, 1.0, 0.625, 1.0, 0.625, 0.5, 0.625, 0.5, 0.625, 1.0, 0.5938, 1.0, 0.5938, 0.5, 0.5938, 0.5, 0.5938, 1.0, 0.5625, 1.0, 0.5625, 0.5, 0.5625, 0.5, 0.5625, 1.0, 0.5312, 1.0, 0.5312, 0.5, 0.5312, 0.5, 0.5312, 1.0, 0.5, 1.0, 0.5, 0.5, 0.5, 0.5, 0.5, 1.0, 0.4688, 1.0, 0.4688, 0.5, 0.4688, 0.5, 0.4688, 1.0, 0.4375, 1.0, 0.4375, 0.5, 0.4375, 0.5, 0.4375, 1.0, 0.4062, 1.0, 0.4062, 0.5, 0.4062, 0.5, 0.4062, 1.0, 0.375, 1.0, 0.375, 0.5, 0.375, 0.5, 0.375, 1.0, 0.3438, 1.0, 0.3438, 0.5, 0.3438, 0.5, 0.3438, 1.0, 0.3125, 1.0, 0.3125, 0.5, 0.3125, 0.5, 0.3125, 1.0, 0.2812, 1.0, 0.2812, 0.5, 0.2812, 0.5, 0.2812, 1.0, 0.25, 1.0, 0.25, 0.5, 0.25, 0.5, 0.25, 1.0, 0.2188, 1.0, 0.2188, 0.5, 0.2188, 0.5, 0.2188, 1.0, 0.1875, 1.0, 0.1875, 0.5, 0.1875, 0.5, 0.1875, 1.0, 0.1562, 1.0, 0.1562, 0.5, 0.1562, 0.5, 0.1562, 1.0, 0.125, 1.0, 0.125, 0.5, 0.125, 0.5, 0.125, 1.0, 0.09375, 1.0, 0.09375, 0.5, 0.09375, 0.5, 0.09375, 1.0, 0.0625, 1.0, 0.0625, 0.5, 0.2968, 0.4854, 0.25, 0.49, 0.2032, 0.4854, 0.1582, 0.4717, 0.1167, 0.4496, 0.08029, 0.4197, 0.05045, 0.3833, 0.02827, 0.3418, 0.01461, 0.2968, 0.01, 0.25, 0.01461, 0.2032, 0.02827, 0.1582, 0.05045, 0.1167, 0.08029, 0.08029, 0.1167, 0.05045, 0.1582, 0.02827, 0.2032, 0.01461, 0.25, 0.01, 0.2968, 0.01461, 0.3418, 0.02827, 0.3833, 0.05045, 0.4197, 0.08029, 0.4496, 0.1167, 0.4717, 0.1582, 0.4854, 0.2032, 0.49, 0.25, 0.4854, 0.2968, 0.4717, 0.3418, 0.4496, 0.3833, 0.4197, 0.4197, 0.3833, 0.4496, 0.3418, 0.4717, 0.0625, 0.5, 0.0625, 1.0, 0.03125, 1.0, 0.03125, 0.5, 0.03125, 0.5, 0.03125, 1.0, 0.0, 1.0, 0.0, 0.5, 0.75, 0.49, 0.7968, 0.4854, 0.8418, 0.4717, 0.8833, 0.4496, 0.9197, 0.4197, 0.9496, 0.3833, 0.9717, 0.3418, 0.9854, 0.2968, 0.99, 0.25, 0.9854, 0.2032, 0.9717, 0.1582, 0.9496, 0.1167, 0.9197, 0.08029, 0.8833, 0.05045, 0.8418, 0.02827, 0.7968, 0.01461, 0.75, 0.01, 0.7032, 0.01461, 0.6582, 0.02827, 0.6167, 0.05045, 0.5803, 0.08029, 0.5504, 0.1167, 0.5283, 0.1582, 0.5146, 0.2032, 0.51, 0.25, 0.5146, 0.2968, 0.5283, 0.3418, 0.5504, 0.3833, 0.5803, 0.4197, 0.6167, 0.4496, 0.6582, 0.4717, 0.7032, 0.4854])
me_cylinder_003.materials.append(mat_material_029)
me_cylinder_003.use_remesh_preserve_volume = False
me_cylinder_003.use_remesh_preserve_attributes = False
me_cylinder_003.use_mirror_vertex_groups = False
me_cylinder_003.update()
me_cube_002 = bpy.data.meshes.new('Cube.002')
me_cube_002.from_pydata([(-1.0, -1.0, -1.0), (-1.0, -1.0, 1.0), (-1.0, 1.0, -1.0), (-1.0, 1.0, 1.0), (1.0, -1.0, -1.0), (1.0, -1.0, 1.0), (1.0, 1.0, -1.0), (1.0, 1.0, 1.0)], [], [(0, 1, 3, 2), (2, 3, 7, 6), (6, 7, 5, 4), (4, 5, 1, 0), (2, 6, 4, 0), (7, 3, 1, 5)])
_uv = me_cube_002.uv_layers.new(name='UVMap')
_uv.uv.foreach_set('vector', [0.375, 0.0, 0.625, 0.0, 0.625, 0.25, 0.375, 0.25, 0.375, 0.25, 0.625, 0.25, 0.625, 0.5, 0.375, 0.5, 0.005358, -0.005949, 0.2304, 0.1274, 0.2344, 1.12, 0.009375, 0.9865, 0.375, 0.75, 0.625, 0.75, 0.625, 1.0, 0.375, 1.0, 0.125, 0.5, 0.375, 0.5, 0.375, 0.75, 0.125, 0.75, 0.625, 0.5, 0.875, 0.5, 0.875, 0.75, 0.625, 0.75])
me_cube_002.materials.append(mat_material_002)
me_cube_002.use_remesh_preserve_volume = False
me_cube_002.use_remesh_preserve_attributes = False
me_cube_002.use_mirror_vertex_groups = False
me_cube_002.update()
me_cube_003 = bpy.data.meshes.new('Cube.003')
me_cube_003.from_pydata([(-1.0, -1.0, -1.0), (-1.0, -1.0, 1.0), (-1.0, 1.0, -1.0), (-1.0, 1.0, 1.0), (1.0, -1.0, -1.0), (1.0, -1.0, 1.0), (1.0, 1.0, -1.0), (1.0, 1.0, 1.0)], [], [(0, 1, 3, 2), (2, 3, 7, 6), (6, 7, 5, 4), (4, 5, 1, 0), (2, 6, 4, 0), (7, 3, 1, 5)])
_uv = me_cube_003.uv_layers.new(name='UVMap')
_uv.uv.foreach_set('vector', [0.375, 0.0, 0.625, 0.0, 0.625, 0.25, 0.375, 0.25, 0.375, 0.25, 0.625, 0.25, 0.625, 0.5, 0.375, 0.5, 0.005358, -0.005949, 0.2304, 0.1274, 0.2344, 1.12, 0.009375, 0.9865, 0.375, 0.75, 0.625, 0.75, 0.625, 1.0, 0.375, 1.0, 0.125, 0.5, 0.375, 0.5, 0.375, 0.75, 0.125, 0.75, 0.625, 0.5, 0.875, 0.5, 0.875, 0.75, 0.625, 0.75])
me_cube_003.materials.append(mat_material_003)
me_cube_003.use_remesh_preserve_volume = False
me_cube_003.use_remesh_preserve_attributes = False
me_cube_003.use_mirror_vertex_groups = False
me_cube_003.update()
me_cube_004 = bpy.data.meshes.new('Cube.004')
me_cube_004.from_pydata([(-1.0, -1.0, -1.0), (-1.0, -1.0, 1.0), (-1.0, 1.0, -1.0), (-1.0, 1.0, 1.0), (1.0, -1.0, -1.0), (1.0, -1.0, 1.0), (1.0, 1.0, -1.0), (1.0, 1.0, 1.0)], [], [(0, 1, 3, 2), (2, 3, 7, 6), (6, 7, 5, 4), (4, 5, 1, 0), (2, 6, 4, 0), (7, 3, 1, 5)])
_uv = me_cube_004.uv_layers.new(name='UVMap')
_uv.uv.foreach_set('vector', [0.375, 0.0, 0.625, 0.0, 0.625, 0.25, 0.375, 0.25, 0.375, 0.25, 0.625, 0.25, 0.625, 0.5, 0.375, 0.5, 0.005358, -0.005949, 0.2304, 0.1274, 0.2344, 1.12, 0.009375, 0.9865, 0.375, 0.75, 0.625, 0.75, 0.625, 1.0, 0.375, 1.0, 0.125, 0.5, 0.375, 0.5, 0.375, 0.75, 0.125, 0.75, 0.625, 0.5, 0.875, 0.5, 0.875, 0.75, 0.625, 0.75])
me_cube_004.materials.append(mat_material_004)
me_cube_004.use_remesh_preserve_volume = False
me_cube_004.use_remesh_preserve_attributes = False
me_cube_004.use_mirror_vertex_groups = False
me_cube_004.update()
me_cube_005 = bpy.data.meshes.new('Cube.005')
me_cube_005.from_pydata([(-1.0, -1.0, -1.0), (-1.0, -1.0, 1.0), (-1.0, 1.0, -1.0), (-1.0, 1.0, 1.0), (1.0, -1.0, -1.0), (1.0, -1.0, 1.0), (1.0, 1.0, -1.0), (1.0, 1.0, 1.0)], [], [(0, 1, 3, 2), (2, 3, 7, 6), (6, 7, 5, 4), (4, 5, 1, 0), (2, 6, 4, 0), (7, 3, 1, 5)])
_uv = me_cube_005.uv_layers.new(name='UVMap')
_uv.uv.foreach_set('vector', [0.375, 0.0, 0.625, 0.0, 0.625, 0.25, 0.375, 0.25, 0.375, 0.25, 0.625, 0.25, 0.625, 0.5, 0.375, 0.5, 0.005358, -0.005949, 0.2304, 0.1274, 0.2344, 1.12, 0.009375, 0.9865, 0.375, 0.75, 0.625, 0.75, 0.625, 1.0, 0.375, 1.0, 0.125, 0.5, 0.375, 0.5, 0.375, 0.75, 0.125, 0.75, 0.625, 0.5, 0.875, 0.5, 0.875, 0.75, 0.625, 0.75])
me_cube_005.materials.append(mat_material_005)
me_cube_005.use_remesh_preserve_volume = False
me_cube_005.use_remesh_preserve_attributes = False
me_cube_005.use_mirror_vertex_groups = False
me_cube_005.update()
me_cube_009 = bpy.data.meshes.new('Cube.009')
me_cube_009.from_pydata([(-1.0, -1.0, -1.0), (-1.0, -1.0, 1.0), (-1.0, 1.0, -1.0), (-1.0, 1.0, 1.0), (1.0, -1.0, -1.0), (1.0, -1.0, 1.0), (1.0, 1.0, -1.0), (1.0, 1.0, 1.0)], [], [(0, 1, 3, 2), (2, 3, 7, 6), (6, 7, 5, 4), (4, 5, 1, 0), (2, 6, 4, 0), (7, 3, 1, 5)])
_uv = me_cube_009.uv_layers.new(name='UVMap')
_uv.uv.foreach_set('vector', [0.375, 0.0, 0.625, 0.0, 0.625, 0.25, 0.375, 0.25, 0.375, 0.25, 0.625, 0.25, 0.625, 0.5, 0.375, 0.5, 0.375, 0.5, 0.625, 0.5, 0.625, 0.75, 0.375, 0.75, 0.375, 0.75, 0.625, 0.75, 0.625, 1.0, 0.375, 1.0, 0.125, 0.5, 0.375, 0.5, 0.375, 0.75, 0.125, 0.75, 0.625, 0.5, 0.875, 0.5, 0.875, 0.75, 0.625, 0.75])
me_cube_009.materials.append(mat_material_006)
me_cube_009.use_remesh_preserve_volume = False
me_cube_009.use_remesh_preserve_attributes = False
me_cube_009.use_mirror_vertex_groups = False
me_cube_009.update()
me_cube_001 = bpy.data.meshes.new('Cube.001')
me_cube_001.from_pydata([(-1.0, -1.0, -1.0), (-1.0, -1.0, 1.0), (-1.0, 1.0, -1.0), (-1.0, 1.0, 1.0), (1.0, -1.0, -1.0), (1.0, -1.0, 1.0), (1.0, 1.0, -1.0), (1.0, 1.0, 1.0)], [], [(0, 1, 3, 2), (2, 3, 7, 6), (6, 7, 5, 4), (4, 5, 1, 0), (2, 6, 4, 0), (7, 3, 1, 5)])
_uv = me_cube_001.uv_layers.new(name='UVMap')
_uv.uv.foreach_set('vector', [0.375, 0.0, 0.625, 0.0, 0.625, 0.25, 0.375, 0.25, 0.375, 0.25, 0.625, 0.25, 0.625, 0.5, 0.375, 0.5, 0.375, 0.5, 0.625, 0.5, 0.625, 0.75, 0.375, 0.75, 0.375, 0.75, 0.625, 0.75, 0.625, 1.0, 0.375, 1.0, 0.125, 0.5, 0.375, 0.5, 0.375, 0.75, 0.125, 0.75, 0.625, 0.5, 0.875, 0.5, 0.875, 0.75, 0.625, 0.75])
me_cube_001.materials.append(mat_material_001)
me_cube_001.use_remesh_preserve_volume = False
me_cube_001.use_remesh_preserve_attributes = False
me_cube_001.use_mirror_vertex_groups = False
me_cube_001.update()
me_cube_011 = bpy.data.meshes.new('Cube.011')
me_cube_011.from_pydata([(-1.0, -1.0, -1.0), (-1.0, -1.0, 1.0), (-1.0, 1.0, -1.0), (-1.0, 1.0, 1.0), (1.0, -1.0, -1.0), (1.0, -1.0, 1.0), (1.0, 1.0, -1.0), (1.0, 1.0, 1.0)], [], [(0, 1, 3, 2), (2, 3, 7, 6), (6, 7, 5, 4), (4, 5, 1, 0), (2, 6, 4, 0), (7, 3, 1, 5)])
_uv = me_cube_011.uv_layers.new(name='UVMap')
_uv.uv.foreach_set('vector', [0.375, 0.0, 0.625, 0.0, 0.625, 0.25, 0.375, 0.25, 0.375, 0.25, 0.625, 0.25, 0.625, 0.5, 0.375, 0.5, 0.375, 0.5, 0.625, 0.5, 0.625, 0.75, 0.375, 0.75, 0.375, 0.75, 0.625, 0.75, 0.625, 1.0, 0.375, 1.0, 0.125, 0.5, 0.375, 0.5, 0.375, 0.75, 0.125, 0.75, 0.625, 0.5, 0.875, 0.5, 0.875, 0.75, 0.625, 0.75])
me_cube_011.materials.append(mat_material_011)
me_cube_011.use_remesh_preserve_volume = False
me_cube_011.use_remesh_preserve_attributes = False
me_cube_011.use_mirror_vertex_groups = False
me_cube_011.update()
me_cube_013 = bpy.data.meshes.new('Cube.013')
me_cube_013.from_pydata([(-1.0, -1.0, -1.0), (-1.0, -1.0, 1.0), (-1.0, 1.0, -1.0), (-1.0, 1.0, 1.0), (1.0, -1.0, -1.0), (1.0, -1.0, 1.0), (1.0, 1.0, -1.0), (1.0, 1.0, 1.0)], [], [(0, 1, 3, 2), (2, 3, 7, 6), (6, 7, 5, 4), (4, 5, 1, 0), (2, 6, 4, 0), (7, 3, 1, 5)])
_uv = me_cube_013.uv_layers.new(name='UVMap')
_uv.uv.foreach_set('vector', [0.375, 0.0, 0.625, 0.0, 0.625, 0.25, 0.375, 0.25, 0.375, 0.25, 0.625, 0.25, 0.625, 0.5, 0.375, 0.5, 0.375, 0.5, 0.625, 0.5, 0.625, 0.75, 0.375, 0.75, 0.375, 0.75, 0.625, 0.75, 0.625, 1.0, 0.375, 1.0, 0.125, 0.5, 0.375, 0.5, 0.375, 0.75, 0.125, 0.75, 0.625, 0.5, 0.875, 0.5, 0.875, 0.75, 0.625, 0.75])
me_cube_013.materials.append(mat_material_013)
me_cube_013.use_remesh_preserve_volume = False
me_cube_013.use_remesh_preserve_attributes = False
me_cube_013.use_mirror_vertex_groups = False
me_cube_013.update()
me_cube_015 = bpy.data.meshes.new('Cube.015')
me_cube_015.from_pydata([(-1.0, -1.0, -1.0), (-1.0, -1.0, 1.0), (-1.0, 1.0, -1.0), (-1.0, 1.0, 1.0), (1.0, -1.0, -1.0), (1.0, -1.0, 1.0), (1.0, 1.0, -1.0), (1.0, 1.0, 1.0)], [], [(0, 1, 3, 2), (2, 3, 7, 6), (6, 7, 5, 4), (4, 5, 1, 0), (2, 6, 4, 0), (7, 3, 1, 5)])
_uv = me_cube_015.uv_layers.new(name='UVMap')
_uv.uv.foreach_set('vector', [0.375, 0.0, 0.625, 0.0, 0.625, 0.25, 0.375, 0.25, 0.375, 0.25, 0.625, 0.25, 0.625, 0.5, 0.375, 0.5, 0.375, 0.5, 0.625, 0.5, 0.625, 0.75, 0.375, 0.75, 0.375, 0.75, 0.625, 0.75, 0.625, 1.0, 0.375, 1.0, 0.125, 0.5, 0.375, 0.5, 0.375, 0.75, 0.125, 0.75, 0.625, 0.5, 0.875, 0.5, 0.875, 0.75, 0.625, 0.75])
me_cube_015.materials.append(mat_material_015)
me_cube_015.use_remesh_preserve_volume = False
me_cube_015.use_remesh_preserve_attributes = False
me_cube_015.use_mirror_vertex_groups = False
me_cube_015.update()
me_cube_016 = bpy.data.meshes.new('Cube.016')
me_cube_016.from_pydata([(-1.0, -1.0, -1.0), (-1.0, -1.0, 1.0), (-1.0, 1.0, -1.0), (-1.0, 1.0, 1.0), (1.0, -1.0, -1.0), (1.0, -1.0, 1.0), (1.0, 1.0, -1.0), (1.0, 1.0, 1.0)], [], [(0, 1, 3, 2), (2, 3, 7, 6), (6, 7, 5, 4), (4, 5, 1, 0), (2, 6, 4, 0), (7, 3, 1, 5)])
_uv = me_cube_016.uv_layers.new(name='UVMap')
_uv.uv.foreach_set('vector', [0.375, 0.0, 0.625, 0.0, 0.625, 0.25, 0.375, 0.25, 0.375, 0.25, 0.625, 0.25, 0.625, 0.5, 0.375, 0.5, 0.375, 0.5, 0.625, 0.5, 0.625, 0.75, 0.375, 0.75, 0.375, 0.75, 0.625, 0.75, 0.625, 1.0, 0.375, 1.0, 0.125, 0.5, 0.375, 0.5, 0.375, 0.75, 0.125, 0.75, 0.625, 0.5, 0.875, 0.5, 0.875, 0.75, 0.625, 0.75])
me_cube_016.materials.append(mat_material_016)
me_cube_016.use_remesh_preserve_volume = False
me_cube_016.use_remesh_preserve_attributes = False
me_cube_016.use_mirror_vertex_groups = False
me_cube_016.update()
me_cube_017 = bpy.data.meshes.new('Cube.017')
me_cube_017.from_pydata([(-1.0, -1.0, -1.0), (-1.0, -1.0, 1.0), (-1.0, 1.0, -1.0), (-1.0, 1.0, 1.0), (1.0, -1.0, -1.0), (1.0, -1.0, 1.0), (1.0, 1.0, -1.0), (1.0, 1.0, 1.0)], [], [(0, 1, 3, 2), (2, 3, 7, 6), (6, 7, 5, 4), (4, 5, 1, 0), (2, 6, 4, 0), (7, 3, 1, 5)])
_uv = me_cube_017.uv_layers.new(name='UVMap')
_uv.uv.foreach_set('vector', [0.375, 0.0, 0.625, 0.0, 0.625, 0.25, 0.375, 0.25, 0.375, 0.25, 0.625, 0.25, 0.625, 0.5, 0.375, 0.5, 0.375, 0.5, 0.625, 0.5, 0.625, 0.75, 0.375, 0.75, 0.375, 0.75, 0.625, 0.75, 0.625, 1.0, 0.375, 1.0, 0.125, 0.5, 0.375, 0.5, 0.375, 0.75, 0.125, 0.75, 0.625, 0.5, 0.875, 0.5, 0.875, 0.75, 0.625, 0.75])
me_cube_017.materials.append(mat_material_017)
me_cube_017.use_remesh_preserve_volume = False
me_cube_017.use_remesh_preserve_attributes = False
me_cube_017.use_mirror_vertex_groups = False
me_cube_017.update()
me_cube_018 = bpy.data.meshes.new('Cube.018')
me_cube_018.from_pydata([(-1.0, -1.0, -1.0), (-1.0, -1.0, 1.0), (-1.0, 1.0, -1.0), (-1.0, 1.0, 1.0), (1.0, -1.0, -1.0), (1.0, -1.0, 1.0), (1.0, 1.0, -1.0), (1.0, 1.0, 1.0)], [], [(0, 1, 3, 2), (2, 3, 7, 6), (6, 7, 5, 4), (4, 5, 1, 0), (2, 6, 4, 0), (7, 3, 1, 5)])
_uv = me_cube_018.uv_layers.new(name='UVMap')
_uv.uv.foreach_set('vector', [0.375, 0.0, 0.625, 0.0, 0.625, 0.25, 0.375, 0.25, 0.375, 0.25, 0.625, 0.25, 0.625, 0.5, 0.375, 0.5, 0.375, 0.5, 0.625, 0.5, 0.625, 0.75, 0.375, 0.75, 0.375, 0.75, 0.625, 0.75, 0.625, 1.0, 0.375, 1.0, 0.125, 0.5, 0.375, 0.5, 0.375, 0.75, 0.125, 0.75, 0.625, 0.5, 0.875, 0.5, 0.875, 0.75, 0.625, 0.75])
me_cube_018.materials.append(mat_material_018)
me_cube_018.use_remesh_preserve_volume = False
me_cube_018.use_remesh_preserve_attributes = False
me_cube_018.use_mirror_vertex_groups = False
me_cube_018.update()
me_cube_019 = bpy.data.meshes.new('Cube.019')
me_cube_019.from_pydata([(-1.0, -1.0, -1.0), (-1.0, -1.0, 1.0), (-1.0, 1.0, -1.0), (-1.0, 1.0, 1.0), (1.0, -1.0, -1.0), (1.0, -1.0, 1.0), (1.0, 1.0, -1.0), (1.0, 1.0, 1.0)], [], [(0, 1, 3, 2), (2, 3, 7, 6), (6, 7, 5, 4), (4, 5, 1, 0), (2, 6, 4, 0), (7, 3, 1, 5)])
_uv = me_cube_019.uv_layers.new(name='UVMap')
_uv.uv.foreach_set('vector', [0.375, 0.0, 0.625, 0.0, 0.625, 0.25, 0.375, 0.25, 0.375, 0.25, 0.625, 0.25, 0.625, 0.5, 0.375, 0.5, 0.375, 0.5, 0.625, 0.5, 0.625, 0.75, 0.375, 0.75, 0.375, 0.75, 0.625, 0.75, 0.625, 1.0, 0.375, 1.0, 0.125, 0.5, 0.375, 0.5, 0.375, 0.75, 0.125, 0.75, 0.625, 0.5, 0.875, 0.5, 0.875, 0.75, 0.625, 0.75])
me_cube_019.materials.append(mat_material_019)
me_cube_019.use_remesh_preserve_volume = False
me_cube_019.use_remesh_preserve_attributes = False
me_cube_019.use_mirror_vertex_groups = False
me_cube_019.update()
me_cube_020 = bpy.data.meshes.new('Cube.020')
me_cube_020.from_pydata([(-1.0, -1.0, -1.0), (-1.0, -1.0, 1.0), (-1.0, 1.0, -1.0), (-1.0, 1.0, 1.0), (1.0, -1.0, -1.0), (1.0, -1.0, 1.0), (1.0, 1.0, -1.0), (1.0, 1.0, 1.0)], [], [(0, 1, 3, 2), (2, 3, 7, 6), (6, 7, 5, 4), (4, 5, 1, 0), (2, 6, 4, 0), (7, 3, 1, 5)])
_uv = me_cube_020.uv_layers.new(name='UVMap')
_uv.uv.foreach_set('vector', [0.375, 0.0, 0.625, 0.0, 0.625, 0.25, 0.375, 0.25, 0.375, 0.25, 0.625, 0.25, 0.625, 0.5, 0.375, 0.5, 0.375, 0.5, 0.625, 0.5, 0.625, 0.75, 0.375, 0.75, 0.375, 0.75, 0.625, 0.75, 0.625, 1.0, 0.375, 1.0, 0.125, 0.5, 0.375, 0.5, 0.375, 0.75, 0.125, 0.75, 0.625, 0.5, 0.875, 0.5, 0.875, 0.75, 0.625, 0.75])
me_cube_020.materials.append(mat_material_020)
me_cube_020.use_remesh_preserve_volume = False
me_cube_020.use_remesh_preserve_attributes = False
me_cube_020.use_mirror_vertex_groups = False
me_cube_020.update()
me_cube_021 = bpy.data.meshes.new('Cube.021')
me_cube_021.from_pydata([(-1.0, -1.0, -1.0), (-1.0, -1.0, 1.0), (-1.0, 1.0, -1.0), (-1.0, 1.0, 1.0), (1.0, -1.0, -1.0), (1.0, -1.0, 1.0), (1.0, 1.0, -1.0), (1.0, 1.0, 1.0)], [], [(0, 1, 3, 2), (2, 3, 7, 6), (6, 7, 5, 4), (4, 5, 1, 0), (2, 6, 4, 0), (7, 3, 1, 5)])
_uv = me_cube_021.uv_layers.new(name='UVMap')
_uv.uv.foreach_set('vector', [0.375, 0.0, 0.625, 0.0, 0.625, 0.25, 0.375, 0.25, 0.375, 0.25, 0.625, 0.25, 0.625, 0.5, 0.375, 0.5, 0.375, 0.5, 0.625, 0.5, 0.625, 0.75, 0.375, 0.75, 0.375, 0.75, 0.625, 0.75, 0.625, 1.0, 0.375, 1.0, 0.125, 0.5, 0.375, 0.5, 0.375, 0.75, 0.125, 0.75, 0.625, 0.5, 0.875, 0.5, 0.875, 0.75, 0.625, 0.75])
me_cube_021.materials.append(mat_material_021)
me_cube_021.use_remesh_preserve_volume = False
me_cube_021.use_remesh_preserve_attributes = False
me_cube_021.use_mirror_vertex_groups = False
me_cube_021.update()
me_cube_022 = bpy.data.meshes.new('Cube.022')
me_cube_022.from_pydata([(-1.0, -1.0, -1.0), (-1.0, -1.0, 1.0), (-1.0, 1.0, -1.0), (-1.0, 1.0, 1.0), (1.0, -1.0, -1.0), (1.0, -1.0, 1.0), (1.0, 1.0, -1.0), (1.0, 1.0, 1.0)], [], [(0, 1, 3, 2), (2, 3, 7, 6), (6, 7, 5, 4), (4, 5, 1, 0), (2, 6, 4, 0), (7, 3, 1, 5)])
_uv = me_cube_022.uv_layers.new(name='UVMap')
_uv.uv.foreach_set('vector', [0.375, 0.0, 0.625, 0.0, 0.625, 0.25, 0.375, 0.25, 0.375, 0.25, 0.625, 0.25, 0.625, 0.5, 0.375, 0.5, 0.375, 0.5, 0.625, 0.5, 0.625, 0.75, 0.375, 0.75, 0.375, 0.75, 0.625, 0.75, 0.625, 1.0, 0.375, 1.0, 0.125, 0.5, 0.375, 0.5, 0.375, 0.75, 0.125, 0.75, 0.625, 0.5, 0.875, 0.5, 0.875, 0.75, 0.625, 0.75])
me_cube_022.materials.append(mat_material_022)
me_cube_022.use_remesh_preserve_volume = False
me_cube_022.use_remesh_preserve_attributes = False
me_cube_022.use_mirror_vertex_groups = False
me_cube_022.update()
me_cube_023 = bpy.data.meshes.new('Cube.023')
me_cube_023.from_pydata([(-1.0, -1.0, -1.0), (-1.0, -1.0, 1.0), (-1.0, 1.0, -1.0), (-1.0, 1.0, 1.0), (1.0, -1.0, -1.0), (1.0, -1.0, 1.0), (1.0, 1.0, -1.0), (1.0, 1.0, 1.0)], [], [(0, 1, 3, 2), (2, 3, 7, 6), (6, 7, 5, 4), (4, 5, 1, 0), (2, 6, 4, 0), (7, 3, 1, 5)])
_uv = me_cube_023.uv_layers.new(name='UVMap')
_uv.uv.foreach_set('vector', [0.375, 0.0, 0.625, 0.0, 0.625, 0.25, 0.375, 0.25, 0.375, 0.25, 0.625, 0.25, 0.625, 0.5, 0.375, 0.5, 0.375, 0.5, 0.625, 0.5, 0.625, 0.75, 0.375, 0.75, 0.375, 0.75, 0.625, 0.75, 0.625, 1.0, 0.375, 1.0, 0.125, 0.5, 0.375, 0.5, 0.375, 0.75, 0.125, 0.75, 0.625, 0.5, 0.875, 0.5, 0.875, 0.75, 0.625, 0.75])
me_cube_023.materials.append(mat_material_023)
me_cube_023.use_remesh_preserve_volume = False
me_cube_023.use_remesh_preserve_attributes = False
me_cube_023.use_mirror_vertex_groups = False
me_cube_023.update()
me_cube_024 = bpy.data.meshes.new('Cube.024')
me_cube_024.from_pydata([(-1.0, -1.0, -1.0), (-1.0, -1.0, 1.0), (-1.0, 1.0, -1.0), (-1.0, 1.0, 1.0), (1.0, -1.0, -1.0), (1.0, -1.0, 1.0), (1.0, 1.0, -1.0), (1.0, 1.0, 1.0)], [], [(0, 1, 3, 2), (2, 3, 7, 6), (6, 7, 5, 4), (4, 5, 1, 0), (2, 6, 4, 0), (7, 3, 1, 5)])
_uv = me_cube_024.uv_layers.new(name='UVMap')
_uv.uv.foreach_set('vector', [0.375, 0.0, 0.625, 0.0, 0.625, 0.25, 0.375, 0.25, 0.375, 0.25, 0.625, 0.25, 0.625, 0.5, 0.375, 0.5, 0.375, 0.5, 0.625, 0.5, 0.625, 0.75, 0.375, 0.75, 0.375, 0.75, 0.625, 0.75, 0.625, 1.0, 0.375, 1.0, 0.125, 0.5, 0.375, 0.5, 0.375, 0.75, 0.125, 0.75, 0.625, 0.5, 0.875, 0.5, 0.875, 0.75, 0.625, 0.75])
me_cube_024.materials.append(mat_material_024)
me_cube_024.use_remesh_preserve_volume = False
me_cube_024.use_remesh_preserve_attributes = False
me_cube_024.use_mirror_vertex_groups = False
me_cube_024.update()
me_cube_025 = bpy.data.meshes.new('Cube.025')
me_cube_025.from_pydata([(-1.0, -1.0, -1.0), (-1.0, -1.0, 1.0), (-1.0, 1.0, -1.0), (-1.0, 1.0, 1.0), (1.0, -1.0, -1.0), (1.0, -1.0, 1.0), (1.0, 1.0, -1.0), (1.0, 1.0, 1.0)], [], [(0, 1, 3, 2), (2, 3, 7, 6), (6, 7, 5, 4), (4, 5, 1, 0), (2, 6, 4, 0), (7, 3, 1, 5)])
_uv = me_cube_025.uv_layers.new(name='UVMap')
_uv.uv.foreach_set('vector', [0.375, 0.0, 0.625, 0.0, 0.625, 0.25, 0.375, 0.25, 0.375, 0.25, 0.625, 0.25, 0.625, 0.5, 0.375, 0.5, 0.375, 0.5, 0.625, 0.5, 0.625, 0.75, 0.375, 0.75, 0.375, 0.75, 0.625, 0.75, 0.625, 1.0, 0.375, 1.0, 0.125, 0.5, 0.375, 0.5, 0.375, 0.75, 0.125, 0.75, 0.625, 0.5, 0.875, 0.5, 0.875, 0.75, 0.625, 0.75])
me_cube_025.materials.append(mat_material_025)
me_cube_025.use_remesh_preserve_volume = False
me_cube_025.use_remesh_preserve_attributes = False
me_cube_025.use_mirror_vertex_groups = False
me_cube_025.update()
me_cube_026 = bpy.data.meshes.new('Cube.026')
me_cube_026.from_pydata([(-1.0, -1.0, -1.0), (-1.0, -1.0, 1.0), (-1.0, 1.0, -1.0), (-1.0, 1.0, 1.0), (1.0, -1.0, -1.0), (1.0, -1.0, 1.0), (1.0, 1.0, -1.0), (1.0, 1.0, 1.0)], [], [(0, 1, 3, 2), (2, 3, 7, 6), (6, 7, 5, 4), (4, 5, 1, 0), (2, 6, 4, 0), (7, 3, 1, 5)])
_uv = me_cube_026.uv_layers.new(name='UVMap')
_uv.uv.foreach_set('vector', [0.375, 0.0, 0.625, 0.0, 0.625, 0.25, 0.375, 0.25, 0.375, 0.25, 0.625, 0.25, 0.625, 0.5, 0.375, 0.5, 0.375, 0.5, 0.625, 0.5, 0.625, 0.75, 0.375, 0.75, 0.375, 0.75, 0.625, 0.75, 0.625, 1.0, 0.375, 1.0, 0.125, 0.5, 0.375, 0.5, 0.375, 0.75, 0.125, 0.75, 0.625, 0.5, 0.875, 0.5, 0.875, 0.75, 0.625, 0.75])
me_cube_026.materials.append(mat_material_026)
me_cube_026.use_remesh_preserve_volume = False
me_cube_026.use_remesh_preserve_attributes = False
me_cube_026.use_mirror_vertex_groups = False
me_cube_026.update()

# ---- objects
ob_cube = bpy.data.objects.new('Cube', me_cube)
ob_cylinder = bpy.data.objects.new('Cylinder', me_cylinder)
ob_cylinder_001 = bpy.data.objects.new('Cylinder.001', me_cylinder_001)
ob_cylinder_002 = bpy.data.objects.new('Cylinder.002', me_cylinder_002)
ob_cylinder_003 = bpy.data.objects.new('Cylinder.003', me_cylinder_003)
ob_cube_001 = bpy.data.objects.new('Cube.001', me_cube_002)
ob_cube_002 = bpy.data.objects.new('Cube.002', me_cube_003)
ob_cube_003 = bpy.data.objects.new('Cube.003', me_cube_004)
ob_cube_004 = bpy.data.objects.new('Cube.004', me_cube_005)
ob_cube_008 = bpy.data.objects.new('Cube.008', me_cube_009)
ob_cube_009 = bpy.data.objects.new('Cube.009', me_cube_001)
ob_cube_011 = bpy.data.objects.new('Cube.011', me_cube_011)
ob_cube_013 = bpy.data.objects.new('Cube.013', me_cube_013)
ob_cube_010 = bpy.data.objects.new('Cube.010', me_cube_015)
ob_cube_012 = bpy.data.objects.new('Cube.012', me_cube_016)
ob_cube_014 = bpy.data.objects.new('Cube.014', me_cube_017)
ob_cube_015 = bpy.data.objects.new('Cube.015', me_cube_018)
ob_cube_016 = bpy.data.objects.new('Cube.016', me_cube_019)
ob_cube_017 = bpy.data.objects.new('Cube.017', me_cube_020)
ob_cube_018 = bpy.data.objects.new('Cube.018', me_cube_021)
ob_cube_019 = bpy.data.objects.new('Cube.019', me_cube_022)
ob_cube_020 = bpy.data.objects.new('Cube.020', me_cube_023)
ob_cube_007 = bpy.data.objects.new('Cube.007', me_cube_024)
ob_cube_006 = bpy.data.objects.new('Cube.006', me_cube_025)
ob_cube_005 = bpy.data.objects.new('Cube.005', me_cube_026)

# ---- transforms, parenting, visibility, modifiers, constraints
ob_cube.location = (0.0, -1.731, 0.0)
ob_cube.scale = (14.95, 17.29, 0.1589)
ob_cube.lock_rotations_4d = False
ob_cube.empty_display_type = 'ARROWS'
ob_cube.lineart.crease_threshold = 0.0
ob_cylinder.location = (14.05, 14.46, 2.456)
ob_cylinder.scale = (0.4341, 0.4341, 2.478)
ob_cylinder.lineart.crease_threshold = 0.0
ob_cylinder_001.location = (-13.85, 14.46, 2.456)
ob_cylinder_001.scale = (0.4341, 0.4341, 2.478)
ob_cylinder_001.lineart.crease_threshold = 0.0
ob_cylinder_002.location = (-13.85, -18.12, 2.456)
ob_cylinder_002.scale = (0.4341, 0.4341, 2.478)
ob_cylinder_002.lineart.crease_threshold = 0.0
ob_cylinder_003.location = (14.06, -18.12, 2.456)
ob_cylinder_003.scale = (0.4341, 0.4341, 2.478)
ob_cylinder_003.lineart.crease_threshold = 0.0
ob_cube_001.location = (14.15, -2.01, 4.214)
ob_cube_001.scale = (0.1264, 17.12, 0.3563)
ob_cube_001.lineart.crease_threshold = 0.0
ob_cube_002.location = (-13.78, -2.01, 4.214)
ob_cube_002.rotation_euler = (0.0, -0.0, -3.142)
ob_cube_002.scale = (0.1264, 17.12, 0.3563)
ob_cube_002.lineart.crease_threshold = 0.0
ob_cube_003.location = (0.05771, 14.42, 4.214)
ob_cube_003.rotation_euler = (0.0, 0.0, -4.716)
ob_cube_003.scale = (0.1264, 15.4, 0.3563)
ob_cube_003.lineart.crease_threshold = 0.0
ob_cube_004.location = (0.05771, -18.04, 4.214)
ob_cube_004.rotation_euler = (0.0, -0.0, -1.568)
ob_cube_004.scale = (0.1264, 15.4, 0.3563)
ob_cube_004.lineart.crease_threshold = 0.0
ob_cube_008.location = (-9.651, -1.555, 0.8824)
ob_cube_008.scale = (0.8971, 15.07, 0.8971)
ob_cube_008.lineart.crease_threshold = 0.0
ob_cube_009.location = (4.912, -1.555, 0.8037)
ob_cube_009.scale = (0.8971, 15.07, 0.8971)
ob_cube_009.lineart.crease_threshold = 0.0
ob_cube_011.location = (-12.87, -15.79, 8.624)
ob_cube_011.rotation_euler = (1.582, -0.0, 0.0)
ob_cube_011.scale = (0.8971, 7.168, 0.8971)
ob_cube_011.lineart.crease_threshold = 0.0
ob_cube_013.location = (-12.86, -1.555, 0.8824)
ob_cube_013.scale = (0.8971, 15.07, 0.8971)
ob_cube_013.lineart.crease_threshold = 0.0
ob_cube_010.location = (-12.87, 12.59, 8.624)
ob_cube_010.rotation_euler = (1.582, -0.0, 0.0)
ob_cube_010.scale = (0.8971, 7.168, 0.8971)
ob_cube_010.lineart.crease_threshold = 0.0
ob_cube_012.location = (4.97, 12.59, 8.624)
ob_cube_012.rotation_euler = (1.582, -0.0, 0.0)
ob_cube_012.scale = (0.8971, 7.168, 0.8971)
ob_cube_012.lineart.crease_threshold = 0.0
ob_cube_014.location = (4.97, -15.74, 8.624)
ob_cube_014.rotation_euler = (1.582, -0.0, 0.0)
ob_cube_014.scale = (0.8971, 7.168, 0.8971)
ob_cube_014.lineart.crease_threshold = 0.0
ob_cube_015.location = (4.912, -1.555, 14.94)
ob_cube_015.scale = (0.8971, 15.07, 0.8971)
ob_cube_015.lineart.crease_threshold = 0.0
ob_cube_016.location = (-12.86, -1.555, 14.89)
ob_cube_016.scale = (0.8971, 15.07, 0.8971)
ob_cube_016.lineart.crease_threshold = 0.0
ob_cube_017.location = (-3.907, -15.74, 14.95)
ob_cube_017.rotation_euler = (1.582, 1.569, 0.0)
ob_cube_017.scale = (0.8971, 9.061, 0.8971)
ob_cube_017.lineart.crease_threshold = 0.0
ob_cube_018.location = (-3.907, 12.55, 14.95)
ob_cube_018.rotation_euler = (1.582, 1.569, 0.02769)
ob_cube_018.scale = (0.8971, 9.061, 0.8971)
ob_cube_018.lineart.crease_threshold = 0.0
ob_cube_019.location = (-3.907, 3.807, 14.95)
ob_cube_019.rotation_euler = (1.582, 1.569, 0.02769)
ob_cube_019.scale = (0.8971, 9.061, 0.8971)
ob_cube_019.lineart.crease_threshold = 0.0
ob_cube_020.location = (-3.907, -6.892, 14.95)
ob_cube_020.rotation_euler = (1.582, 1.569, 0.02769)
ob_cube_020.scale = (0.8971, 9.061, 0.8971)
ob_cube_020.lineart.crease_threshold = 0.0
ob_cube_007.location = (-6.318, -1.555, 0.8824)
ob_cube_007.scale = (0.8971, 15.07, 0.8971)
ob_cube_007.lineart.crease_threshold = 0.0
ob_cube_006.location = (-1.331, -1.555, 0.8824)
ob_cube_006.scale = (0.8971, 15.07, 0.8971)
ob_cube_006.lineart.crease_threshold = 0.0
ob_cube_005.location = (2.101, -1.555, 0.8824)
ob_cube_005.scale = (0.8971, 15.07, 0.8971)
ob_cube_005.lineart.crease_threshold = 0.0

# ---- collection membership
col_collection.objects.link(ob_cube)
col_collection.objects.link(ob_cylinder)
col_collection.objects.link(ob_cylinder_001)
col_collection.objects.link(ob_cylinder_002)
col_collection.objects.link(ob_cylinder_003)
col_collection.objects.link(ob_cube_001)
col_collection.objects.link(ob_cube_002)
col_collection.objects.link(ob_cube_003)
col_collection.objects.link(ob_cube_004)
col_collection.objects.link(ob_cube_008)
col_collection.objects.link(ob_cube_009)
col_collection.objects.link(ob_cube_011)
col_collection.objects.link(ob_cube_013)
col_collection.objects.link(ob_cube_010)
col_collection.objects.link(ob_cube_012)
col_collection.objects.link(ob_cube_014)
col_collection.objects.link(ob_cube_015)
col_collection.objects.link(ob_cube_016)
col_collection.objects.link(ob_cube_017)
col_collection.objects.link(ob_cube_018)
col_collection.objects.link(ob_cube_019)
col_collection.objects.link(ob_cube_020)
col_collection.objects.link(ob_cube_007)
col_collection.objects.link(ob_cube_006)
col_collection.objects.link(ob_cube_005)

# ---- scene / render settings (as saved in the file)
scene.frame_start = 1; scene.frame_end = 250; scene.frame_set(1)
scene.render.engine = 'BLENDER_EEVEE_NEXT'
scene.cycles.use_denoising = False
scene.cycles.samples = 128
scene.cycles.sampling_pattern = 'TABULATED_SOBOL'
scene.cycles.use_adaptive_sampling = False
scene.cycles.use_light_tree = False
scene.view_settings.view_transform = 'Filmic'
bpy.context.view_layer.update()

# ---- added for rendering (the .blend has no active camera and no usable light): camera, sun
cam_auto = bpy.data.cameras.new('AutoCamera')
cam_auto.lens = 50.0
cam_auto.sensor_width = 36.0
cam_auto.clip_end = 1000.0
ob_auto_camera = bpy.data.objects.new('AutoCamera', cam_auto)
scene.collection.objects.link(ob_auto_camera)
ob_auto_camera.location = (45.4646, -56.2726, 44.1764)
ob_auto_camera.rotation_euler = (1.09748, -7.21219e-08, 0.694738)
scene.camera = ob_auto_camera
light_auto_sun = bpy.data.lights.new('AutoSun', 'SUN')
light_auto_sun.energy = 3.0
light_auto_sun.angle = 0.0523599
ob_auto_sun = bpy.data.objects.new('AutoSun', light_auto_sun)
scene.collection.objects.link(ob_auto_sun)
ob_auto_sun.rotation_euler = (0.872665, 0.174533, 0.523599)
bpy.context.view_layer.update()

